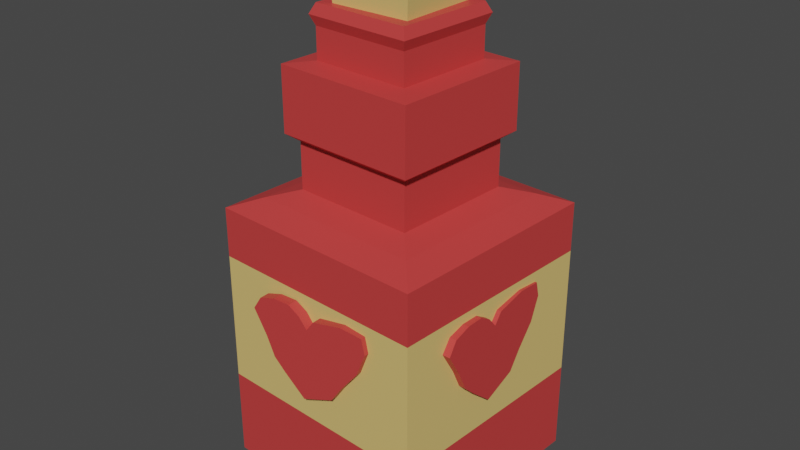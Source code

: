 # Source: potion.blend  (saved by Blender 2.92.15; exported with 4.5.12 LTS)
import bpy
from mathutils import Matrix  # noqa: F401  (used for matrix-valued properties, if any)

bpy.ops.wm.read_factory_settings(use_empty=True)
scene = bpy.context.scene
scene.name = 'Scene'

# ---- collections
col_collection = bpy.data.collections.new('Collection'); scene.collection.children.link(col_collection)

# ---- materials (node trees are filled in below, after node groups)
mat_material_001 = bpy.data.materials.new('Material.001')
mat_material_001.use_transparent_shadow = False
mat_material_002 = bpy.data.materials.new('Material.002')
mat_material_002.use_transparent_shadow = False
mat_material_003 = bpy.data.materials.new('Material.003')
mat_material_003.use_transparent_shadow = False
mat_material_004 = bpy.data.materials.new('Material.004')
mat_material_004.use_transparent_shadow = False
mat_material_005 = bpy.data.materials.new('Material.005')
mat_material_005.use_transparent_shadow = False

# ---- material node trees
mat_material_001.use_nodes = True; mat_material_001.node_tree.nodes.clear()
_N = mat_material_001.node_tree.nodes; _L = mat_material_001.node_tree.links
n0 = _N.new('ShaderNodeBsdfPrincipled'); n0.name = 'Principled BSDF'; n0.location = (10, 300)
n0.distribution = 'GGX'
n0.subsurface_method = 'BURLEY'
n0.inputs[0].default_value = (0.6105, 0.04971, 0.04817, 1.0)
n0.inputs[3].default_value = 1.45
n0.inputs[27].default_value = (0.0, 0.0, 0.0, 1.0)
n0.inputs[28].default_value = 1.0
n1 = _N.new('ShaderNodeOutputMaterial'); n1.name = 'Material Output'; n1.location = (300, 300)
_L.new(n0.outputs[0], n1.inputs[0])
n1.is_active_output = True
mat_material_002.use_nodes = True; mat_material_002.node_tree.nodes.clear()
_N = mat_material_002.node_tree.nodes; _L = mat_material_002.node_tree.links
n0 = _N.new('ShaderNodeBsdfPrincipled'); n0.name = 'Principled BSDF'; n0.location = (10, 300)
n0.distribution = 'GGX'
n0.subsurface_method = 'BURLEY'
n0.inputs[0].default_value = (0.7605, 0.5395, 0.1779, 1.0)
n0.inputs[3].default_value = 1.45
n0.inputs[27].default_value = (0.0, 0.0, 0.0, 1.0)
n0.inputs[28].default_value = 1.0
n1 = _N.new('ShaderNodeOutputMaterial'); n1.name = 'Material Output'; n1.location = (300, 300)
_L.new(n0.outputs[0], n1.inputs[0])
n1.is_active_output = True
mat_material_003.use_nodes = True; mat_material_003.node_tree.nodes.clear()
_N = mat_material_003.node_tree.nodes; _L = mat_material_003.node_tree.links
n0 = _N.new('ShaderNodeBsdfPrincipled'); n0.name = 'Principled BSDF'; n0.location = (10, 300)
n0.distribution = 'GGX'
n0.subsurface_method = 'BURLEY'
n0.inputs[0].default_value = (0.6105, 0.04971, 0.04817, 1.0)
n0.inputs[3].default_value = 1.45
n0.inputs[27].default_value = (0.0, 0.0, 0.0, 1.0)
n0.inputs[28].default_value = 1.0
n1 = _N.new('ShaderNodeOutputMaterial'); n1.name = 'Material Output'; n1.location = (300, 300)
_L.new(n0.outputs[0], n1.inputs[0])
n1.is_active_output = True
mat_material_004.use_nodes = True; mat_material_004.node_tree.nodes.clear()
_N = mat_material_004.node_tree.nodes; _L = mat_material_004.node_tree.links
n0 = _N.new('ShaderNodeBsdfPrincipled'); n0.name = 'Principled BSDF'; n0.location = (10, 300)
n0.distribution = 'GGX'
n0.subsurface_method = 'BURLEY'
n0.inputs[0].default_value = (0.6105, 0.04971, 0.04817, 1.0)
n0.inputs[3].default_value = 1.45
n0.inputs[27].default_value = (0.0, 0.0, 0.0, 1.0)
n0.inputs[28].default_value = 1.0
n1 = _N.new('ShaderNodeOutputMaterial'); n1.name = 'Material Output'; n1.location = (300, 300)
_L.new(n0.outputs[0], n1.inputs[0])
n1.is_active_output = True
mat_material_005.use_nodes = True; mat_material_005.node_tree.nodes.clear()
_N = mat_material_005.node_tree.nodes; _L = mat_material_005.node_tree.links
n0 = _N.new('ShaderNodeBsdfPrincipled'); n0.name = 'Principled BSDF'; n0.location = (10, 300)
n0.distribution = 'GGX'
n0.subsurface_method = 'BURLEY'
n0.inputs[0].default_value = (0.6105, 0.04971, 0.04817, 1.0)
n0.inputs[3].default_value = 1.45
n0.inputs[27].default_value = (0.0, 0.0, 0.0, 1.0)
n0.inputs[28].default_value = 1.0
n1 = _N.new('ShaderNodeOutputMaterial'); n1.name = 'Material Output'; n1.location = (300, 300)
_L.new(n0.outputs[0], n1.inputs[0])
n1.is_active_output = True

# ---- world
world_world = bpy.data.worlds.new('World'); scene.world = world_world
world_world.use_nodes = True; world_world.node_tree.nodes.clear()
_N = world_world.node_tree.nodes; _L = world_world.node_tree.links
n0 = _N.new('ShaderNodeOutputWorld'); n0.name = 'World Output'; n0.location = (300, 300)
n1 = _N.new('ShaderNodeBackground'); n1.name = 'Background'; n1.location = (10, 300)
n1.inputs[0].default_value = (0.05088, 0.05088, 0.05088, 1.0)
_L.new(n1.outputs[0], n0.inputs[0])
n0.is_active_output = True
world_world.color = (0.05088, 0.05088, 0.05088)
world_world.use_sun_shadow = False
world_world.sun_shadow_jitter_overblur = 0.0

# ---- meshes
me_plane_001 = bpy.data.meshes.new('Plane.001')
me_plane_001.from_pydata([(-1.0, -1.0, 0.0), (1.0, -1.0, 0.0), (-1.0, 1.0, 0.0), (1.0, 1.0, 0.0), (-1.0, -1.0, -0.8539), (1.0, -1.0, -0.8539), (-1.0, 1.0, -0.8539), (1.0, 1.0, -0.8539), (-1.0, -1.0, -0.8881), (1.0, -1.0, -0.8881), (-1.0, 1.0, -0.8881), (1.0, 1.0, -0.8881), (-0.8652, -0.8652, -0.9906), (0.8652, -0.8652, -0.9906), (-0.8652, 0.8652, -0.9906), (0.8652, 0.8652, -0.9906), (-0.8652, -0.8652, -1.64), (0.8652, -0.8652, -1.64), (-0.8652, 0.8652, -1.64), (0.8652, 0.8652, -1.64), (-1.199, -1.199, -1.742), (1.199, -1.199, -1.742), (-1.199, 1.199, -1.742), (1.199, 1.199, -1.742), (-1.555, -1.555, -1.879), (1.555, -1.555, -1.879), (-1.555, 1.555, -1.879), (1.555, 1.555, -1.879), (-1.555, -1.555, -5.636), (1.555, -1.555, -5.636), (-1.555, 1.555, -5.636), (1.555, 1.555, -5.636), (-1.555, -1.555, -5.636), (1.555, -1.555, -5.636), (-1.555, 1.555, -5.636), (1.555, 1.555, -5.636), (-1.282, -1.282, -5.807), (1.282, -1.282, -5.807), (-1.282, 1.282, -5.807), (1.282, 1.282, -5.807), (-0.698, 0.698, 0.03551), (-0.698, -0.698, 0.03551), (0.698, -0.698, 0.03551), (0.698, 0.698, 0.03551), (-0.698, 0.698, 0.4579), (-0.698, -0.698, 0.4579), (0.698, -0.698, 0.4579), (0.698, 0.698, 0.4579), (-0.7552, 0.7552, 0.5971), (-0.7552, -0.7552, 0.5971), (0.7552, -0.7552, 0.5971), (0.7552, 0.7552, 0.5971), (-0.6916, 0.6916, 0.7356), (-0.6916, -0.6916, 0.7356), (0.6916, -0.6916, 0.7356), (0.6916, 0.6916, 0.7356), (-1.555, 1.555, -2.573), (1.555, 1.555, -2.573), (1.555, -1.555, -2.573), (-1.555, -1.555, -2.573), (-1.555, 1.555, -4.387), (1.555, -1.555, -4.387), (1.555, 1.555, -4.387), (-1.555, -1.555, -4.387)], [], [(2, 3, 43, 40), (5, 7, 11, 9), (0, 1, 5, 4), (1, 3, 7, 5), (2, 0, 4, 6), (3, 2, 6, 7), (9, 11, 15, 13), (6, 4, 8, 10), (7, 6, 10, 11), (4, 5, 9, 8), (15, 14, 18, 19), (10, 8, 12, 14), (11, 10, 14, 15), (8, 9, 13, 12), (17, 19, 23, 21), (12, 13, 17, 16), (13, 15, 19, 17), (14, 12, 16, 18), (21, 23, 27, 25), (18, 16, 20, 22), (19, 18, 22, 23), (16, 17, 21, 20), (62, 60, 30, 31), (22, 20, 24, 26), (23, 22, 26, 27), (20, 21, 25, 24), (29, 31, 35, 33), (63, 61, 29, 28), (61, 62, 31, 29), (60, 63, 28, 30), (34, 32, 36, 38), (30, 28, 32, 34), (31, 30, 34, 35), (28, 29, 33, 32), (36, 37, 39, 38), (35, 34, 38, 39), (32, 33, 37, 36), (33, 35, 39, 37), (43, 42, 46, 47), (1, 0, 41, 42), (3, 1, 42, 43), (0, 2, 40, 41), (44, 47, 51, 48), (41, 40, 44, 45), (40, 43, 47, 44), (42, 41, 45, 46), (50, 49, 53, 54), (46, 45, 49, 50), (47, 46, 50, 51), (45, 44, 48, 49), (53, 52, 55, 54), (51, 50, 54, 55), (49, 48, 52, 53), (48, 51, 55, 52), (26, 24, 59, 56), (25, 27, 57, 58), (24, 25, 58, 59), (27, 26, 56, 57), (56, 59, 63, 60), (58, 57, 62, 61), (59, 58, 61, 63), (57, 56, 60, 62)])
me_plane_001.polygons.foreach_set('material_index', [0, 0, 0, 0, 0, 0, 0, 0, 0, 0, 0, 0, 0, 0, 0, 0, 0, 0, 0, 0, 0, 0, 0, 0, 0, 0, 0, 0, 0, 0, 0, 0, 0, 0, 0, 0, 0, 0, 0, 0, 0, 0, 0, 0, 0, 0, 0, 0, 0, 0, 0, 0, 0, 0, 0, 0, 0, 0, 1, 1, 1, 1])
_uv = me_plane_001.uv_layers.new(name='UVMap')
_uv.uv.foreach_set('vector', [0.0, 1.0, 1.0, 1.0, 1.0, 1.0, 0.0, 1.0, 1.0, 0.0, 1.0, 1.0, 1.0, 1.0, 1.0, 0.0, 0.0, 0.0, 1.0, 0.0, 1.0, 0.0, 0.0, 0.0, 1.0, 0.0, 1.0, 1.0, 1.0, 1.0, 1.0, 0.0, 0.0, 1.0, 0.0, 0.0, 0.0, 0.0, 0.0, 1.0, 1.0, 1.0, 0.0, 1.0, 0.0, 1.0, 1.0, 1.0, 1.0, 0.0, 1.0, 1.0, 1.0, 1.0, 1.0, 0.0, 0.0, 1.0, 0.0, 0.0, 0.0, 0.0, 0.0, 1.0, 1.0, 1.0, 0.0, 1.0, 0.0, 1.0, 1.0, 1.0, 0.0, 0.0, 1.0, 0.0, 1.0, 0.0, 0.0, 0.0, 1.0, 1.0, 0.0, 1.0, 0.0, 1.0, 1.0, 1.0, 0.0, 1.0, 0.0, 0.0, 0.0, 0.0, 0.0, 1.0, 1.0, 1.0, 0.0, 1.0, 0.0, 1.0, 1.0, 1.0, 0.0, 0.0, 1.0, 0.0, 1.0, 0.0, 0.0, 0.0, 1.0, 0.0, 1.0, 1.0, 1.0, 1.0, 1.0, 0.0, 0.0, 0.0, 1.0, 0.0, 1.0, 0.0, 0.0, 0.0, 1.0, 0.0, 1.0, 1.0, 1.0, 1.0, 1.0, 0.0, 0.0, 1.0, 0.0, 0.0, 0.0, 0.0, 0.0, 1.0, 1.0, 0.0, 1.0, 1.0, 1.0, 1.0, 1.0, 0.0, 0.0, 1.0, 0.0, 0.0, 0.0, 0.0, 0.0, 1.0, 1.0, 1.0, 0.0, 1.0, 0.0, 1.0, 1.0, 1.0, 0.0, 0.0, 1.0, 0.0, 1.0, 0.0, 0.0, 0.0, 1.0, 1.0, 0.0, 1.0, 0.0, 1.0, 1.0, 1.0, 0.0, 1.0, 0.0, 0.0, 0.0, 0.0, 0.0, 1.0, 1.0, 1.0, 0.0, 1.0, 0.0, 1.0, 1.0, 1.0, 0.0, 0.0, 1.0, 0.0, 1.0, 0.0, 0.0, 0.0, 1.0, 0.0, 1.0, 1.0, 1.0, 1.0, 1.0, 0.0, 0.0, 0.0, 1.0, 0.0, 1.0, 0.0, 0.0, 0.0, 1.0, 0.0, 1.0, 1.0, 1.0, 1.0, 1.0, 0.0, 0.0, 1.0, 0.0, 0.0, 0.0, 0.0, 0.0, 1.0, 0.0, 1.0, 0.0, 0.0, 0.0, 0.0, 0.0, 1.0, 0.0, 1.0, 0.0, 0.0, 0.0, 0.0, 0.0, 1.0, 1.0, 1.0, 0.0, 1.0, 0.0, 1.0, 1.0, 1.0, 0.0, 0.0, 1.0, 0.0, 1.0, 0.0, 0.0, 0.0, 0.0, 0.0, 1.0, 0.0, 1.0, 1.0, 0.0, 1.0, 1.0, 1.0, 0.0, 1.0, 0.0, 1.0, 1.0, 1.0, 0.0, 0.0, 1.0, 0.0, 1.0, 0.0, 0.0, 0.0, 1.0, 0.0, 1.0, 1.0, 1.0, 1.0, 1.0, 0.0, 1.0, 1.0, 1.0, 0.0, 1.0, 0.0, 1.0, 1.0, 1.0, 0.0, 0.0, 0.0, 0.0, 0.0, 1.0, 0.0, 1.0, 1.0, 1.0, 0.0, 1.0, 0.0, 1.0, 1.0, 0.0, 0.0, 0.0, 1.0, 0.0, 1.0, 0.0, 0.0, 0.0, 1.0, 1.0, 1.0, 1.0, 1.0, 0.0, 1.0, 0.0, 0.0, 0.0, 1.0, 0.0, 1.0, 0.0, 0.0, 0.0, 1.0, 1.0, 1.0, 1.0, 1.0, 0.0, 1.0, 1.0, 0.0, 0.0, 0.0, 0.0, 0.0, 1.0, 0.0, 1.0, 0.0, 0.0, 0.0, 0.0, 0.0, 1.0, 0.0, 1.0, 0.0, 0.0, 0.0, 0.0, 0.0, 1.0, 0.0, 1.0, 1.0, 1.0, 0.0, 1.0, 0.0, 1.0, 1.0, 0.0, 0.0, 0.0, 1.0, 0.0, 1.0, 0.0, 0.0, 0.0, 0.0, 0.0, 1.0, 1.0, 1.0, 1.0, 0.0, 1.0, 1.0, 1.0, 0.0, 1.0, 0.0, 1.0, 1.0, 0.0, 0.0, 0.0, 1.0, 0.0, 1.0, 0.0, 0.0, 0.0, 1.0, 1.0, 1.0, 1.0, 1.0, 0.0, 1.0, 0.0, 1.0, 0.0, 0.0, 0.0, 0.0, 0.0, 1.0, 1.0, 0.0, 1.0, 1.0, 1.0, 1.0, 1.0, 0.0, 0.0, 0.0, 1.0, 0.0, 1.0, 0.0, 0.0, 0.0, 1.0, 1.0, 0.0, 1.0, 0.0, 1.0, 1.0, 1.0, 0.0, 1.0, 0.0, 0.0, 0.0, 0.0, 0.0, 1.0, 1.0, 0.0, 1.0, 1.0, 1.0, 1.0, 1.0, 0.0, 0.0, 0.0, 1.0, 0.0, 1.0, 0.0, 0.0, 0.0, 1.0, 1.0, 0.0, 1.0, 0.0, 1.0, 1.0, 1.0])
me_plane_001.materials.append(mat_material_001)
me_plane_001.materials.append(mat_material_002)
me_plane_001.use_remesh_fix_poles = True
me_plane_001.use_remesh_preserve_attributes = False
me_plane_001.use_mirror_vertex_groups = False
me_plane_001.update()
me_cube_001 = bpy.data.meshes.new('Cube.001')
me_cube_001.from_pydata([(-0.6633, -0.6633, 0.4704), (-1.0, -1.0, 2.47), (-0.6633, 0.6633, 0.4704), (-1.0, 1.0, 2.47), (0.6633, -0.6633, 0.4704), (1.0, -1.0, 2.47), (0.6633, 0.6633, 0.4704), (1.0, 1.0, 2.47), (-0.8879, -0.8879, 1.197), (-0.8879, 0.8879, 1.197), (0.8879, 0.8879, 1.197), (0.8879, -0.8879, 1.197), (-0.5769, 0.5769, 0.2212), (-0.5769, -0.5769, 0.2212), (0.5769, 0.5769, 0.2212), (0.5769, -0.5769, 0.2212), (-0.5769, 0.5769, -0.3113), (-0.5769, -0.5769, -0.3113), (0.5769, 0.5769, -0.3113), (0.5769, -0.5769, -0.3113)], [], [(8, 1, 3, 9), (9, 3, 7, 10), (10, 7, 5, 11), (11, 5, 1, 8), (4, 0, 13, 15), (7, 3, 1, 5), (4, 11, 8, 0), (6, 10, 11, 4), (2, 9, 10, 6), (0, 8, 9, 2), (15, 13, 17, 19), (2, 6, 14, 12), (0, 2, 12, 13), (6, 4, 15, 14), (16, 18, 19, 17), (12, 14, 18, 16), (14, 15, 19, 18), (13, 12, 16, 17)])
_uv = me_cube_001.uv_layers.new(name='UVMap')
_uv.uv.foreach_set('vector', [0.4658, 0.0, 0.625, 0.0, 0.625, 0.25, 0.4658, 0.25, 0.4658, 0.25, 0.625, 0.25, 0.625, 0.5, 0.4658, 0.5, 0.4658, 0.5, 0.625, 0.5, 0.625, 0.75, 0.4658, 0.75, 0.4658, 0.75, 0.625, 0.75, 0.625, 1.0, 0.4658, 1.0, 0.375, 0.75, 0.375, 1.0, 0.375, 1.0, 0.375, 0.75, 0.625, 0.5, 0.875, 0.5, 0.875, 0.75, 0.625, 0.75, 0.375, 0.75, 0.4658, 0.75, 0.4658, 1.0, 0.375, 1.0, 0.375, 0.5, 0.4658, 0.5, 0.4658, 0.75, 0.375, 0.75, 0.375, 0.25, 0.4658, 0.25, 0.4658, 0.5, 0.375, 0.5, 0.375, 0.0, 0.4658, 0.0, 0.4658, 0.25, 0.375, 0.25, 0.375, 0.75, 0.375, 1.0, 0.375, 1.0, 0.375, 0.75, 0.375, 0.25, 0.375, 0.5, 0.375, 0.5, 0.375, 0.25, 0.375, 0.0, 0.375, 0.25, 0.375, 0.25, 0.375, 0.0, 0.375, 0.5, 0.375, 0.75, 0.375, 0.75, 0.375, 0.5, 0.125, 0.5, 0.375, 0.5, 0.375, 0.75, 0.125, 0.75, 0.375, 0.25, 0.375, 0.5, 0.375, 0.5, 0.375, 0.25, 0.375, 0.5, 0.375, 0.75, 0.375, 0.75, 0.375, 0.5, 0.375, 0.0, 0.375, 0.25, 0.375, 0.25, 0.375, 0.0])
me_cube_001.materials.append(mat_material_002)
me_cube_001.use_remesh_fix_poles = True
me_cube_001.use_remesh_preserve_attributes = False
me_cube_001.use_mirror_vertex_groups = False
me_cube_001.update()
me_cube_002 = bpy.data.meshes.new('Cube.002')
me_cube_002.from_pydata([(0.3576, 0.4135, 2.121), (0.1049, 0.5088, 2.121), (-0.4474, 0.3846, 2.121), (-0.4511, 0.1949, 2.121), (-0.2029, 0.6586, 2.121), (-0.3784, 0.5659, 2.121), (-0.3592, 0.0675, 2.121), (-0.2212, -0.0275, 2.121), (-0.2212, -0.0275, 1.0), (-0.3592, 0.0675, 1.0), (-0.4511, 0.1949, 1.0), (-0.4474, 0.3846, 1.0), (-0.3784, 0.5659, 1.0), (-0.2029, 0.6586, 1.0), (0.1049, 0.5088, 1.0), (0.3576, 0.4135, 1.0), (0.5094, 0.2817, 1.0), (0.7579, 0.03947, 1.0), (0.5847, -0.314, 1.0), (0.3506, -0.4469, 1.0), (0.07333, -0.6325, 1.0), (-0.2323, -0.7347, 1.0), (-0.4306, -0.6956, 1.0), (-0.4505, -0.4441, 1.0), (-0.3618, -0.1116, 1.0), (0.5094, 0.2817, 2.121), (0.7579, 0.03947, 2.121), (0.5847, -0.314, 2.121), (0.3506, -0.4469, 2.121), (0.07333, -0.6325, 2.121), (-0.2323, -0.7347, 2.121), (-0.4306, -0.6956, 2.121), (-0.4505, -0.4441, 2.121), (-0.3618, -0.1116, 2.121)], [], [(19, 18, 27, 28), (25, 0, 1, 4, 5, 2, 3, 6, 7, 33, 32, 31, 30, 29, 28, 27, 26), (11, 10, 3, 2), (12, 11, 2, 5), (20, 19, 28, 29), (21, 20, 29, 30), (13, 12, 5, 4), (16, 17, 18, 19, 20, 21, 22, 23, 24, 8, 9, 10, 11, 12, 13, 14, 15), (14, 13, 4, 1), (22, 21, 30, 31), (15, 14, 1, 0), (23, 22, 31, 32), (16, 15, 0, 25), (9, 8, 7, 6), (24, 23, 32, 33), (17, 16, 25, 26), (10, 9, 6, 3), (8, 24, 33, 7), (18, 17, 26, 27)])
_uv = me_cube_002.uv_layers.new(name='UVMap')
_uv.uv.foreach_set('vector', [0.7062, 0.6809, 0.6769, 0.6643, 0.6769, 0.6643, 0.7062, 0.6809, 0.6863, 0.5898, 0.7053, 0.5733, 0.7369, 0.5614, 0.7754, 0.5427, 0.7973, 0.5543, 0.8059, 0.5769, 0.8064, 0.6006, 0.7949, 0.6166, 0.7776, 0.6284, 0.7952, 0.6389, 0.8063, 0.6805, 0.8038, 0.712, 0.779, 0.7168, 0.7408, 0.7041, 0.7062, 0.6809, 0.6769, 0.6643, 0.6553, 0.6201, 0.8059, 0.5769, 0.8064, 0.6006, 0.8064, 0.6006, 0.8059, 0.5769, 0.7973, 0.5543, 0.8059, 0.5769, 0.8059, 0.5769, 0.7973, 0.5543, 0.7408, 0.7041, 0.7062, 0.6809, 0.7062, 0.6809, 0.7408, 0.7041, 0.779, 0.7168, 0.7408, 0.7041, 0.7408, 0.7041, 0.779, 0.7168, 0.7754, 0.5427, 0.7973, 0.5543, 0.7973, 0.5543, 0.7754, 0.5427, 0.6863, 0.5898, 0.6553, 0.6201, 0.6769, 0.6643, 0.7062, 0.6809, 0.7408, 0.7041, 0.779, 0.7168, 0.8038, 0.712, 0.8063, 0.6805, 0.7952, 0.6389, 0.7776, 0.6284, 0.7949, 0.6166, 0.8064, 0.6006, 0.8059, 0.5769, 0.7973, 0.5543, 0.7754, 0.5427, 0.7369, 0.5614, 0.7053, 0.5733, 0.7369, 0.5614, 0.7754, 0.5427, 0.7754, 0.5427, 0.7369, 0.5614, 0.8038, 0.712, 0.779, 0.7168, 0.779, 0.7168, 0.8038, 0.712, 0.7053, 0.5733, 0.7369, 0.5614, 0.7369, 0.5614, 0.7053, 0.5733, 0.8063, 0.6805, 0.8038, 0.712, 0.8038, 0.712, 0.8063, 0.6805, 0.6863, 0.5898, 0.7053, 0.5733, 0.7053, 0.5733, 0.6863, 0.5898, 0.7949, 0.6166, 0.7776, 0.6284, 0.7776, 0.6284, 0.7949, 0.6166, 0.7952, 0.6389, 0.8063, 0.6805, 0.8063, 0.6805, 0.7952, 0.6389, 0.6553, 0.6201, 0.6863, 0.5898, 0.6863, 0.5898, 0.6553, 0.6201, 0.8064, 0.6006, 0.7949, 0.6166, 0.7949, 0.6166, 0.8064, 0.6006, 0.7776, 0.6284, 0.7952, 0.6389, 0.7952, 0.6389, 0.7776, 0.6284, 0.6769, 0.6643, 0.6553, 0.6201, 0.6553, 0.6201, 0.6769, 0.6643])
me_cube_002.materials.append(mat_material_001)
me_cube_002.use_remesh_fix_poles = True
me_cube_002.use_remesh_preserve_attributes = False
me_cube_002.use_mirror_vertex_groups = False
me_cube_002.update()
me_cube_003 = bpy.data.meshes.new('Cube.003')
me_cube_003.from_pydata([(0.3576, 0.4135, 2.121), (0.1049, 0.5088, 2.121), (-0.4474, 0.3846, 2.121), (-0.4511, 0.1949, 2.121), (-0.2029, 0.6586, 2.121), (-0.3784, 0.5659, 2.121), (-0.3592, 0.0675, 2.121), (-0.2212, -0.0275, 2.121), (-0.2212, -0.0275, 1.0), (-0.3592, 0.0675, 1.0), (-0.4511, 0.1949, 1.0), (-0.4474, 0.3846, 1.0), (-0.3784, 0.5659, 1.0), (-0.2029, 0.6586, 1.0), (0.1049, 0.5088, 1.0), (0.3576, 0.4135, 1.0), (0.5094, 0.2817, 1.0), (0.7579, 0.03947, 1.0), (0.5847, -0.314, 1.0), (0.3506, -0.4469, 1.0), (0.07333, -0.6325, 1.0), (-0.2323, -0.7347, 1.0), (-0.4306, -0.6956, 1.0), (-0.4505, -0.4441, 1.0), (-0.3618, -0.1116, 1.0), (0.5094, 0.2817, 2.121), (0.7579, 0.03947, 2.121), (0.5847, -0.314, 2.121), (0.3506, -0.4469, 2.121), (0.07333, -0.6325, 2.121), (-0.2323, -0.7347, 2.121), (-0.4306, -0.6956, 2.121), (-0.4505, -0.4441, 2.121), (-0.3618, -0.1116, 2.121)], [], [(19, 18, 27, 28), (25, 0, 1, 4, 5, 2, 3, 6, 7, 33, 32, 31, 30, 29, 28, 27, 26), (11, 10, 3, 2), (12, 11, 2, 5), (20, 19, 28, 29), (21, 20, 29, 30), (13, 12, 5, 4), (16, 17, 18, 19, 20, 21, 22, 23, 24, 8, 9, 10, 11, 12, 13, 14, 15), (14, 13, 4, 1), (22, 21, 30, 31), (15, 14, 1, 0), (23, 22, 31, 32), (16, 15, 0, 25), (9, 8, 7, 6), (24, 23, 32, 33), (17, 16, 25, 26), (10, 9, 6, 3), (8, 24, 33, 7), (18, 17, 26, 27)])
_uv = me_cube_003.uv_layers.new(name='UVMap')
_uv.uv.foreach_set('vector', [0.7062, 0.6809, 0.6769, 0.6643, 0.6769, 0.6643, 0.7062, 0.6809, 0.6863, 0.5898, 0.7053, 0.5733, 0.7369, 0.5614, 0.7754, 0.5427, 0.7973, 0.5543, 0.8059, 0.5769, 0.8064, 0.6006, 0.7949, 0.6166, 0.7776, 0.6284, 0.7952, 0.6389, 0.8063, 0.6805, 0.8038, 0.712, 0.779, 0.7168, 0.7408, 0.7041, 0.7062, 0.6809, 0.6769, 0.6643, 0.6553, 0.6201, 0.8059, 0.5769, 0.8064, 0.6006, 0.8064, 0.6006, 0.8059, 0.5769, 0.7973, 0.5543, 0.8059, 0.5769, 0.8059, 0.5769, 0.7973, 0.5543, 0.7408, 0.7041, 0.7062, 0.6809, 0.7062, 0.6809, 0.7408, 0.7041, 0.779, 0.7168, 0.7408, 0.7041, 0.7408, 0.7041, 0.779, 0.7168, 0.7754, 0.5427, 0.7973, 0.5543, 0.7973, 0.5543, 0.7754, 0.5427, 0.6863, 0.5898, 0.6553, 0.6201, 0.6769, 0.6643, 0.7062, 0.6809, 0.7408, 0.7041, 0.779, 0.7168, 0.8038, 0.712, 0.8063, 0.6805, 0.7952, 0.6389, 0.7776, 0.6284, 0.7949, 0.6166, 0.8064, 0.6006, 0.8059, 0.5769, 0.7973, 0.5543, 0.7754, 0.5427, 0.7369, 0.5614, 0.7053, 0.5733, 0.7369, 0.5614, 0.7754, 0.5427, 0.7754, 0.5427, 0.7369, 0.5614, 0.8038, 0.712, 0.779, 0.7168, 0.779, 0.7168, 0.8038, 0.712, 0.7053, 0.5733, 0.7369, 0.5614, 0.7369, 0.5614, 0.7053, 0.5733, 0.8063, 0.6805, 0.8038, 0.712, 0.8038, 0.712, 0.8063, 0.6805, 0.6863, 0.5898, 0.7053, 0.5733, 0.7053, 0.5733, 0.6863, 0.5898, 0.7949, 0.6166, 0.7776, 0.6284, 0.7776, 0.6284, 0.7949, 0.6166, 0.7952, 0.6389, 0.8063, 0.6805, 0.8063, 0.6805, 0.7952, 0.6389, 0.6553, 0.6201, 0.6863, 0.5898, 0.6863, 0.5898, 0.6553, 0.6201, 0.8064, 0.6006, 0.7949, 0.6166, 0.7949, 0.6166, 0.8064, 0.6006, 0.7776, 0.6284, 0.7952, 0.6389, 0.7952, 0.6389, 0.7776, 0.6284, 0.6769, 0.6643, 0.6553, 0.6201, 0.6553, 0.6201, 0.6769, 0.6643])
me_cube_003.materials.append(mat_material_003)
me_cube_003.use_remesh_fix_poles = True
me_cube_003.use_remesh_preserve_attributes = False
me_cube_003.use_mirror_vertex_groups = False
me_cube_003.update()
me_cube_004 = bpy.data.meshes.new('Cube.004')
me_cube_004.from_pydata([(0.3576, 0.4135, 2.121), (0.1049, 0.5088, 2.121), (-0.4474, 0.3846, 2.121), (-0.4511, 0.1949, 2.121), (-0.2029, 0.6586, 2.121), (-0.3784, 0.5659, 2.121), (-0.3592, 0.0675, 2.121), (-0.2212, -0.0275, 2.121), (-0.2212, -0.0275, 1.0), (-0.3592, 0.0675, 1.0), (-0.4511, 0.1949, 1.0), (-0.4474, 0.3846, 1.0), (-0.3784, 0.5659, 1.0), (-0.2029, 0.6586, 1.0), (0.1049, 0.5088, 1.0), (0.3576, 0.4135, 1.0), (0.5094, 0.2817, 1.0), (0.7579, 0.03947, 1.0), (0.5847, -0.314, 1.0), (0.3506, -0.4469, 1.0), (0.07333, -0.6325, 1.0), (-0.2323, -0.7347, 1.0), (-0.4306, -0.6956, 1.0), (-0.4505, -0.4441, 1.0), (-0.3618, -0.1116, 1.0), (0.5094, 0.2817, 2.121), (0.7579, 0.03947, 2.121), (0.5847, -0.314, 2.121), (0.3506, -0.4469, 2.121), (0.07333, -0.6325, 2.121), (-0.2323, -0.7347, 2.121), (-0.4306, -0.6956, 2.121), (-0.4505, -0.4441, 2.121), (-0.3618, -0.1116, 2.121)], [], [(19, 18, 27, 28), (25, 0, 1, 4, 5, 2, 3, 6, 7, 33, 32, 31, 30, 29, 28, 27, 26), (11, 10, 3, 2), (12, 11, 2, 5), (20, 19, 28, 29), (21, 20, 29, 30), (13, 12, 5, 4), (16, 17, 18, 19, 20, 21, 22, 23, 24, 8, 9, 10, 11, 12, 13, 14, 15), (14, 13, 4, 1), (22, 21, 30, 31), (15, 14, 1, 0), (23, 22, 31, 32), (16, 15, 0, 25), (9, 8, 7, 6), (24, 23, 32, 33), (17, 16, 25, 26), (10, 9, 6, 3), (8, 24, 33, 7), (18, 17, 26, 27)])
_uv = me_cube_004.uv_layers.new(name='UVMap')
_uv.uv.foreach_set('vector', [0.7062, 0.6809, 0.6769, 0.6643, 0.6769, 0.6643, 0.7062, 0.6809, 0.6863, 0.5898, 0.7053, 0.5733, 0.7369, 0.5614, 0.7754, 0.5427, 0.7973, 0.5543, 0.8059, 0.5769, 0.8064, 0.6006, 0.7949, 0.6166, 0.7776, 0.6284, 0.7952, 0.6389, 0.8063, 0.6805, 0.8038, 0.712, 0.779, 0.7168, 0.7408, 0.7041, 0.7062, 0.6809, 0.6769, 0.6643, 0.6553, 0.6201, 0.8059, 0.5769, 0.8064, 0.6006, 0.8064, 0.6006, 0.8059, 0.5769, 0.7973, 0.5543, 0.8059, 0.5769, 0.8059, 0.5769, 0.7973, 0.5543, 0.7408, 0.7041, 0.7062, 0.6809, 0.7062, 0.6809, 0.7408, 0.7041, 0.779, 0.7168, 0.7408, 0.7041, 0.7408, 0.7041, 0.779, 0.7168, 0.7754, 0.5427, 0.7973, 0.5543, 0.7973, 0.5543, 0.7754, 0.5427, 0.6863, 0.5898, 0.6553, 0.6201, 0.6769, 0.6643, 0.7062, 0.6809, 0.7408, 0.7041, 0.779, 0.7168, 0.8038, 0.712, 0.8063, 0.6805, 0.7952, 0.6389, 0.7776, 0.6284, 0.7949, 0.6166, 0.8064, 0.6006, 0.8059, 0.5769, 0.7973, 0.5543, 0.7754, 0.5427, 0.7369, 0.5614, 0.7053, 0.5733, 0.7369, 0.5614, 0.7754, 0.5427, 0.7754, 0.5427, 0.7369, 0.5614, 0.8038, 0.712, 0.779, 0.7168, 0.779, 0.7168, 0.8038, 0.712, 0.7053, 0.5733, 0.7369, 0.5614, 0.7369, 0.5614, 0.7053, 0.5733, 0.8063, 0.6805, 0.8038, 0.712, 0.8038, 0.712, 0.8063, 0.6805, 0.6863, 0.5898, 0.7053, 0.5733, 0.7053, 0.5733, 0.6863, 0.5898, 0.7949, 0.6166, 0.7776, 0.6284, 0.7776, 0.6284, 0.7949, 0.6166, 0.7952, 0.6389, 0.8063, 0.6805, 0.8063, 0.6805, 0.7952, 0.6389, 0.6553, 0.6201, 0.6863, 0.5898, 0.6863, 0.5898, 0.6553, 0.6201, 0.8064, 0.6006, 0.7949, 0.6166, 0.7949, 0.6166, 0.8064, 0.6006, 0.7776, 0.6284, 0.7952, 0.6389, 0.7952, 0.6389, 0.7776, 0.6284, 0.6769, 0.6643, 0.6553, 0.6201, 0.6553, 0.6201, 0.6769, 0.6643])
me_cube_004.materials.append(mat_material_004)
me_cube_004.use_remesh_fix_poles = True
me_cube_004.use_remesh_preserve_attributes = False
me_cube_004.use_mirror_vertex_groups = False
me_cube_004.update()
me_cube_005 = bpy.data.meshes.new('Cube.005')
me_cube_005.from_pydata([(0.3576, 0.4135, 2.121), (0.1049, 0.5088, 2.121), (-0.4474, 0.3846, 2.121), (-0.4511, 0.1949, 2.121), (-0.2029, 0.6586, 2.121), (-0.3784, 0.5659, 2.121), (-0.3592, 0.0675, 2.121), (-0.2212, -0.0275, 2.121), (-0.2212, -0.0275, 1.0), (-0.3592, 0.0675, 1.0), (-0.4511, 0.1949, 1.0), (-0.4474, 0.3846, 1.0), (-0.3784, 0.5659, 1.0), (-0.2029, 0.6586, 1.0), (0.1049, 0.5088, 1.0), (0.3576, 0.4135, 1.0), (0.5094, 0.2817, 1.0), (0.7579, 0.03947, 1.0), (0.5847, -0.314, 1.0), (0.3506, -0.4469, 1.0), (0.07333, -0.6325, 1.0), (-0.2323, -0.7347, 1.0), (-0.4306, -0.6956, 1.0), (-0.4505, -0.4441, 1.0), (-0.3618, -0.1116, 1.0), (0.5094, 0.2817, 2.121), (0.7579, 0.03947, 2.121), (0.5847, -0.314, 2.121), (0.3506, -0.4469, 2.121), (0.07333, -0.6325, 2.121), (-0.2323, -0.7347, 2.121), (-0.4306, -0.6956, 2.121), (-0.4505, -0.4441, 2.121), (-0.3618, -0.1116, 2.121)], [], [(19, 18, 27, 28), (25, 0, 1, 4, 5, 2, 3, 6, 7, 33, 32, 31, 30, 29, 28, 27, 26), (11, 10, 3, 2), (12, 11, 2, 5), (20, 19, 28, 29), (21, 20, 29, 30), (13, 12, 5, 4), (16, 17, 18, 19, 20, 21, 22, 23, 24, 8, 9, 10, 11, 12, 13, 14, 15), (14, 13, 4, 1), (22, 21, 30, 31), (15, 14, 1, 0), (23, 22, 31, 32), (16, 15, 0, 25), (9, 8, 7, 6), (24, 23, 32, 33), (17, 16, 25, 26), (10, 9, 6, 3), (8, 24, 33, 7), (18, 17, 26, 27)])
_uv = me_cube_005.uv_layers.new(name='UVMap')
_uv.uv.foreach_set('vector', [0.7062, 0.6809, 0.6769, 0.6643, 0.6769, 0.6643, 0.7062, 0.6809, 0.6863, 0.5898, 0.7053, 0.5733, 0.7369, 0.5614, 0.7754, 0.5427, 0.7973, 0.5543, 0.8059, 0.5769, 0.8064, 0.6006, 0.7949, 0.6166, 0.7776, 0.6284, 0.7952, 0.6389, 0.8063, 0.6805, 0.8038, 0.712, 0.779, 0.7168, 0.7408, 0.7041, 0.7062, 0.6809, 0.6769, 0.6643, 0.6553, 0.6201, 0.8059, 0.5769, 0.8064, 0.6006, 0.8064, 0.6006, 0.8059, 0.5769, 0.7973, 0.5543, 0.8059, 0.5769, 0.8059, 0.5769, 0.7973, 0.5543, 0.7408, 0.7041, 0.7062, 0.6809, 0.7062, 0.6809, 0.7408, 0.7041, 0.779, 0.7168, 0.7408, 0.7041, 0.7408, 0.7041, 0.779, 0.7168, 0.7754, 0.5427, 0.7973, 0.5543, 0.7973, 0.5543, 0.7754, 0.5427, 0.6863, 0.5898, 0.6553, 0.6201, 0.6769, 0.6643, 0.7062, 0.6809, 0.7408, 0.7041, 0.779, 0.7168, 0.8038, 0.712, 0.8063, 0.6805, 0.7952, 0.6389, 0.7776, 0.6284, 0.7949, 0.6166, 0.8064, 0.6006, 0.8059, 0.5769, 0.7973, 0.5543, 0.7754, 0.5427, 0.7369, 0.5614, 0.7053, 0.5733, 0.7369, 0.5614, 0.7754, 0.5427, 0.7754, 0.5427, 0.7369, 0.5614, 0.8038, 0.712, 0.779, 0.7168, 0.779, 0.7168, 0.8038, 0.712, 0.7053, 0.5733, 0.7369, 0.5614, 0.7369, 0.5614, 0.7053, 0.5733, 0.8063, 0.6805, 0.8038, 0.712, 0.8038, 0.712, 0.8063, 0.6805, 0.6863, 0.5898, 0.7053, 0.5733, 0.7053, 0.5733, 0.6863, 0.5898, 0.7949, 0.6166, 0.7776, 0.6284, 0.7776, 0.6284, 0.7949, 0.6166, 0.7952, 0.6389, 0.8063, 0.6805, 0.8063, 0.6805, 0.7952, 0.6389, 0.6553, 0.6201, 0.6863, 0.5898, 0.6863, 0.5898, 0.6553, 0.6201, 0.8064, 0.6006, 0.7949, 0.6166, 0.7949, 0.6166, 0.8064, 0.6006, 0.7776, 0.6284, 0.7952, 0.6389, 0.7952, 0.6389, 0.7776, 0.6284, 0.6769, 0.6643, 0.6553, 0.6201, 0.6553, 0.6201, 0.6769, 0.6643])
me_cube_005.materials.append(mat_material_005)
me_cube_005.use_remesh_fix_poles = True
me_cube_005.use_remesh_preserve_attributes = False
me_cube_005.use_mirror_vertex_groups = False
me_cube_005.update()

# ---- objects
ob_plane_001 = bpy.data.objects.new('Plane.001', me_plane_001)
ob_cube = bpy.data.objects.new('Cube', me_cube_001)
ob_cube_001 = bpy.data.objects.new('Cube.001', me_cube_002)
ob_cube_002 = bpy.data.objects.new('Cube.002', me_cube_003)
ob_cube_003 = bpy.data.objects.new('Cube.003', me_cube_004)
ob_cube_004 = bpy.data.objects.new('Cube.004', me_cube_005)

# ---- transforms, parenting, visibility, modifiers, constraints
ob_plane_001.location = (0.0, 0.0, 1.106)
ob_plane_001.rotation_euler = (0.0, -0.0, -1.628)
ob_plane_001.scale = (0.4982, 0.4982, 0.4982)
ob_plane_001.lineart.crease_threshold = 0.0
ob_cube.location = (0.0, 0.0, 1.077)
ob_cube.scale = (0.3106, 0.3106, 0.3106)
ob_cube.lineart.crease_threshold = 0.0
ob_cube_001.location = (-0.04991, -0.9067, -0.4765)
ob_cube_001.rotation_euler = (0.0, 1.576, -4.693)
ob_cube_001.scale = (0.5313, 0.6458, 0.06365)
ob_cube_001.lineart.crease_threshold = 0.0
ob_cube_002.location = (0.8692, -0.09429, -0.4765)
ob_cube_002.rotation_euler = (0.0, 1.576, -3.156)
ob_cube_002.scale = (0.5313, 0.6458, 0.06365)
ob_cube_002.lineart.crease_threshold = 0.0
ob_cube_003.location = (0.1388, 0.9069, -0.4765)
ob_cube_003.rotation_euler = (-1.355, 1.612, -2.93)
ob_cube_003.scale = (0.5313, 0.6458, 0.06365)
ob_cube_003.lineart.crease_threshold = 0.0
ob_cube_004.location = (-0.8787, 0.07805, -0.4765)
ob_cube_004.rotation_euler = (-2.29, 1.624, -2.298)
ob_cube_004.scale = (0.5313, 0.6458, 0.06365)
ob_cube_004.lineart.crease_threshold = 0.0

# ---- collection membership
col_collection.objects.link(ob_plane_001)
col_collection.objects.link(ob_cube)
col_collection.objects.link(ob_cube_001)
col_collection.objects.link(ob_cube_002)
col_collection.objects.link(ob_cube_003)
col_collection.objects.link(ob_cube_004)

# ---- scene / render settings (as saved in the file)
scene.frame_start = 1; scene.frame_end = 250; scene.frame_set(1)
scene.render.engine = 'BLENDER_EEVEE_NEXT'
scene.cycles.use_denoising = False
scene.cycles.samples = 128
scene.cycles.sampling_pattern = 'TABULATED_SOBOL'
scene.cycles.use_adaptive_sampling = False
scene.cycles.use_light_tree = False
scene.view_settings.view_transform = 'Filmic'
bpy.context.view_layer.update()

# ---- added for rendering (the .blend has no active camera and no usable light): camera, sun
cam_auto = bpy.data.cameras.new('AutoCamera')
cam_auto.lens = 50.0
cam_auto.sensor_width = 36.0
cam_auto.clip_end = 1000.0
ob_auto_camera = bpy.data.objects.new('AutoCamera', cam_auto)
scene.collection.objects.link(ob_auto_camera)
ob_auto_camera.location = (4.00583, -4.81462, 3.23694)
ob_auto_camera.rotation_euler = (1.09748, -7.21219e-08, 0.694738)
scene.camera = ob_auto_camera
light_auto_sun = bpy.data.lights.new('AutoSun', 'SUN')
light_auto_sun.energy = 3.0
light_auto_sun.angle = 0.0523599
ob_auto_sun = bpy.data.objects.new('AutoSun', light_auto_sun)
scene.collection.objects.link(ob_auto_sun)
ob_auto_sun.rotation_euler = (0.872665, 0.174533, 0.523599)
bpy.context.view_layer.update()
